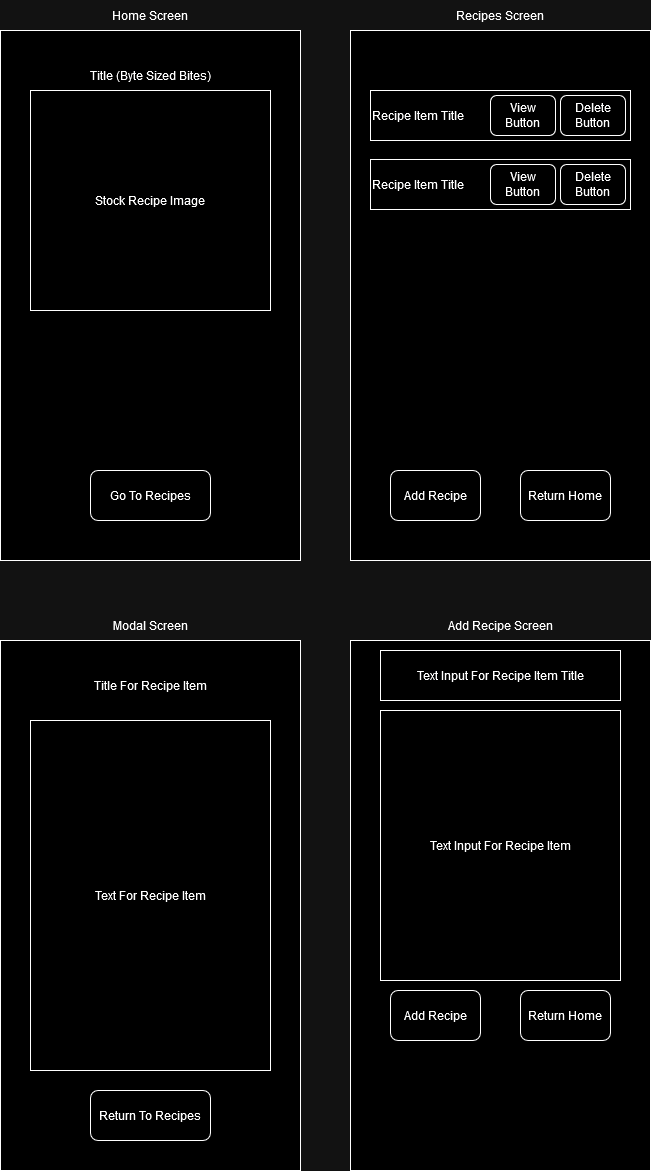

The diagram above was exported from draw.io. Its source (the exported page's mxGraphModel, read from the mxfile embedded in the PNG):
<mxGraphModel dx="1434" dy="782" grid="1" gridSize="10" guides="1" tooltips="1" connect="1" arrows="1" fold="1" page="1" pageScale="1" pageWidth="850" pageHeight="1100" math="0" shadow="0">
  <root>
    <mxCell id="0" />
    <mxCell id="1" parent="0" />
    <mxCell id="1x2M158s8H9Jdp3L6q3s-1" value="" style="rounded=0;whiteSpace=wrap;html=1;" vertex="1" parent="1">
      <mxGeometry x="60" y="160" width="300" height="530" as="geometry" />
    </mxCell>
    <mxCell id="1x2M158s8H9Jdp3L6q3s-2" value="" style="rounded=0;whiteSpace=wrap;html=1;" vertex="1" parent="1">
      <mxGeometry x="410" y="160" width="300" height="530" as="geometry" />
    </mxCell>
    <mxCell id="1x2M158s8H9Jdp3L6q3s-3" value="" style="rounded=0;whiteSpace=wrap;html=1;" vertex="1" parent="1">
      <mxGeometry x="60" y="770" width="300" height="530" as="geometry" />
    </mxCell>
    <mxCell id="1x2M158s8H9Jdp3L6q3s-4" value="" style="rounded=0;whiteSpace=wrap;html=1;" vertex="1" parent="1">
      <mxGeometry x="410" y="770" width="300" height="530" as="geometry" />
    </mxCell>
    <mxCell id="1x2M158s8H9Jdp3L6q3s-5" value="Home Screen" style="text;html=1;align=center;verticalAlign=middle;whiteSpace=wrap;rounded=0;" vertex="1" parent="1">
      <mxGeometry x="165" y="130" width="90" height="30" as="geometry" />
    </mxCell>
    <mxCell id="1x2M158s8H9Jdp3L6q3s-6" value="Recipes Screen" style="text;html=1;align=center;verticalAlign=middle;whiteSpace=wrap;rounded=0;" vertex="1" parent="1">
      <mxGeometry x="515" y="130" width="90" height="30" as="geometry" />
    </mxCell>
    <mxCell id="1x2M158s8H9Jdp3L6q3s-7" value="Modal Screen" style="text;html=1;align=center;verticalAlign=middle;whiteSpace=wrap;rounded=0;" vertex="1" parent="1">
      <mxGeometry x="165" y="740" width="90" height="30" as="geometry" />
    </mxCell>
    <mxCell id="1x2M158s8H9Jdp3L6q3s-8" value="Add Recipe Screen" style="text;html=1;align=center;verticalAlign=middle;whiteSpace=wrap;rounded=0;" vertex="1" parent="1">
      <mxGeometry x="498" y="740" width="124" height="30" as="geometry" />
    </mxCell>
    <mxCell id="1x2M158s8H9Jdp3L6q3s-9" value="Stock Recipe Image" style="rounded=0;whiteSpace=wrap;html=1;" vertex="1" parent="1">
      <mxGeometry x="90" y="220" width="240" height="220" as="geometry" />
    </mxCell>
    <mxCell id="1x2M158s8H9Jdp3L6q3s-10" value="Title (Byte Sized Bites)" style="text;html=1;align=center;verticalAlign=middle;whiteSpace=wrap;rounded=0;" vertex="1" parent="1">
      <mxGeometry x="140" y="190" width="140" height="30" as="geometry" />
    </mxCell>
    <mxCell id="1x2M158s8H9Jdp3L6q3s-11" value="Go To Recipes" style="rounded=1;whiteSpace=wrap;html=1;" vertex="1" parent="1">
      <mxGeometry x="150" y="600" width="120" height="50" as="geometry" />
    </mxCell>
    <mxCell id="1x2M158s8H9Jdp3L6q3s-12" value="Return Home" style="rounded=1;whiteSpace=wrap;html=1;" vertex="1" parent="1">
      <mxGeometry x="580" y="600" width="90" height="50" as="geometry" />
    </mxCell>
    <mxCell id="1x2M158s8H9Jdp3L6q3s-13" value="Add Recipe" style="rounded=1;whiteSpace=wrap;html=1;" vertex="1" parent="1">
      <mxGeometry x="450" y="600" width="90" height="50" as="geometry" />
    </mxCell>
    <mxCell id="1x2M158s8H9Jdp3L6q3s-14" value="&lt;div align=&quot;left&quot;&gt;Recipe Item Title&lt;/div&gt;" style="rounded=0;whiteSpace=wrap;html=1;align=left;" vertex="1" parent="1">
      <mxGeometry x="430" y="220" width="260" height="50" as="geometry" />
    </mxCell>
    <mxCell id="1x2M158s8H9Jdp3L6q3s-16" value="View Button" style="rounded=1;whiteSpace=wrap;html=1;" vertex="1" parent="1">
      <mxGeometry x="550" y="225" width="65" height="40" as="geometry" />
    </mxCell>
    <mxCell id="1x2M158s8H9Jdp3L6q3s-17" value="Delete Button" style="rounded=1;whiteSpace=wrap;html=1;" vertex="1" parent="1">
      <mxGeometry x="620" y="225" width="65" height="40" as="geometry" />
    </mxCell>
    <mxCell id="1x2M158s8H9Jdp3L6q3s-19" value="&lt;div align=&quot;left&quot;&gt;Recipe Item Title&lt;/div&gt;" style="rounded=0;whiteSpace=wrap;html=1;align=left;" vertex="1" parent="1">
      <mxGeometry x="430" y="289" width="260" height="50" as="geometry" />
    </mxCell>
    <mxCell id="1x2M158s8H9Jdp3L6q3s-20" value="View Button" style="rounded=1;whiteSpace=wrap;html=1;" vertex="1" parent="1">
      <mxGeometry x="550" y="294" width="65" height="40" as="geometry" />
    </mxCell>
    <mxCell id="1x2M158s8H9Jdp3L6q3s-21" value="Delete Button" style="rounded=1;whiteSpace=wrap;html=1;" vertex="1" parent="1">
      <mxGeometry x="620" y="294" width="65" height="40" as="geometry" />
    </mxCell>
    <mxCell id="1x2M158s8H9Jdp3L6q3s-22" value="Return Home" style="rounded=1;whiteSpace=wrap;html=1;" vertex="1" parent="1">
      <mxGeometry x="580" y="1120" width="90" height="50" as="geometry" />
    </mxCell>
    <mxCell id="1x2M158s8H9Jdp3L6q3s-23" value="Add Recipe" style="rounded=1;whiteSpace=wrap;html=1;" vertex="1" parent="1">
      <mxGeometry x="450" y="1120" width="90" height="50" as="geometry" />
    </mxCell>
    <mxCell id="1x2M158s8H9Jdp3L6q3s-24" value="Text Input For Recipe Item" style="rounded=0;whiteSpace=wrap;html=1;" vertex="1" parent="1">
      <mxGeometry x="440" y="840" width="240" height="270" as="geometry" />
    </mxCell>
    <mxCell id="1x2M158s8H9Jdp3L6q3s-25" value="Text Input For Recipe Item Title" style="rounded=0;whiteSpace=wrap;html=1;" vertex="1" parent="1">
      <mxGeometry x="440" y="780" width="240" height="50" as="geometry" />
    </mxCell>
    <mxCell id="1x2M158s8H9Jdp3L6q3s-28" value="Text For Recipe Item" style="rounded=0;whiteSpace=wrap;html=1;" vertex="1" parent="1">
      <mxGeometry x="90" y="850" width="240" height="350" as="geometry" />
    </mxCell>
    <mxCell id="1x2M158s8H9Jdp3L6q3s-29" value="Return To Recipes" style="rounded=1;whiteSpace=wrap;html=1;" vertex="1" parent="1">
      <mxGeometry x="150" y="1220" width="120" height="50" as="geometry" />
    </mxCell>
    <mxCell id="1x2M158s8H9Jdp3L6q3s-30" value="Title For Recipe Item" style="text;html=1;align=center;verticalAlign=middle;whiteSpace=wrap;rounded=0;" vertex="1" parent="1">
      <mxGeometry x="140" y="800" width="140" height="30" as="geometry" />
    </mxCell>
  </root>
</mxGraphModel>